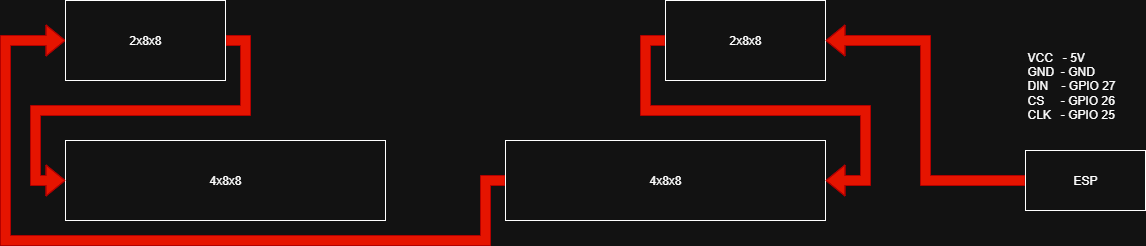

The diagram above was exported from draw.io. Its source (the exported page's mxGraphModel, read from the mxfile embedded in the PNG):
<mxGraphModel dx="2253" dy="841" grid="1" gridSize="10" guides="1" tooltips="1" connect="1" arrows="1" fold="1" page="1" pageScale="1" pageWidth="827" pageHeight="1169" math="0" shadow="0">
  <root>
    <mxCell id="0" />
    <mxCell id="1" parent="0" />
    <mxCell id="_diy9mrXUE7d9mHjoQlm-21" style="edgeStyle=orthogonalEdgeStyle;rounded=0;orthogonalLoop=1;jettySize=auto;html=1;exitX=0;exitY=0.5;exitDx=0;exitDy=0;entryX=0;entryY=0.5;entryDx=0;entryDy=0;fillColor=#e51400;strokeColor=#B20000;shape=flexArrow;" parent="1" source="_diy9mrXUE7d9mHjoQlm-12" target="_diy9mrXUE7d9mHjoQlm-17" edge="1">
      <mxGeometry relative="1" as="geometry">
        <Array as="points">
          <mxPoint x="460" y="640" />
          <mxPoint x="460" y="700" />
          <mxPoint x="-20" y="700" />
          <mxPoint x="-20" y="500" />
        </Array>
      </mxGeometry>
    </mxCell>
    <mxCell id="_diy9mrXUE7d9mHjoQlm-12" value="4x8x8" style="rounded=0;whiteSpace=wrap;html=1;" parent="1" vertex="1">
      <mxGeometry x="480" y="600" width="320" height="80" as="geometry" />
    </mxCell>
    <mxCell id="_diy9mrXUE7d9mHjoQlm-20" style="edgeStyle=orthogonalEdgeStyle;rounded=0;orthogonalLoop=1;jettySize=auto;html=1;exitX=0;exitY=0.5;exitDx=0;exitDy=0;entryX=1;entryY=0.5;entryDx=0;entryDy=0;fillColor=#e51400;strokeColor=#B20000;shape=flexArrow;" parent="1" source="_diy9mrXUE7d9mHjoQlm-14" target="_diy9mrXUE7d9mHjoQlm-12" edge="1">
      <mxGeometry relative="1" as="geometry">
        <Array as="points">
          <mxPoint x="620" y="500" />
          <mxPoint x="620" y="570" />
          <mxPoint x="840" y="570" />
          <mxPoint x="840" y="640" />
        </Array>
      </mxGeometry>
    </mxCell>
    <mxCell id="_diy9mrXUE7d9mHjoQlm-14" value="2x8x8" style="rounded=0;whiteSpace=wrap;html=1;" parent="1" vertex="1">
      <mxGeometry x="640" y="460" width="160" height="80" as="geometry" />
    </mxCell>
    <mxCell id="_diy9mrXUE7d9mHjoQlm-16" value="4x8x8" style="rounded=0;whiteSpace=wrap;html=1;" parent="1" vertex="1">
      <mxGeometry x="40" y="600" width="320" height="80" as="geometry" />
    </mxCell>
    <mxCell id="_diy9mrXUE7d9mHjoQlm-22" style="edgeStyle=orthogonalEdgeStyle;rounded=0;orthogonalLoop=1;jettySize=auto;html=1;exitX=1;exitY=0.5;exitDx=0;exitDy=0;entryX=0;entryY=0.5;entryDx=0;entryDy=0;fillColor=#e51400;strokeColor=#B20000;shape=flexArrow;" parent="1" source="_diy9mrXUE7d9mHjoQlm-17" target="_diy9mrXUE7d9mHjoQlm-16" edge="1">
      <mxGeometry relative="1" as="geometry">
        <Array as="points">
          <mxPoint x="220" y="500" />
          <mxPoint x="220" y="570" />
          <mxPoint x="10" y="570" />
          <mxPoint x="10" y="640" />
        </Array>
      </mxGeometry>
    </mxCell>
    <mxCell id="_diy9mrXUE7d9mHjoQlm-17" value="2x8x8" style="rounded=0;whiteSpace=wrap;html=1;" parent="1" vertex="1">
      <mxGeometry x="40" y="460" width="160" height="80" as="geometry" />
    </mxCell>
    <mxCell id="_diy9mrXUE7d9mHjoQlm-18" style="edgeStyle=orthogonalEdgeStyle;rounded=0;orthogonalLoop=1;jettySize=auto;html=1;entryX=1;entryY=0.5;entryDx=0;entryDy=0;fillColor=#e51400;strokeColor=#B20000;shape=flexArrow;" parent="1" source="_diy9mrXUE7d9mHjoQlm-19" target="_diy9mrXUE7d9mHjoQlm-14" edge="1">
      <mxGeometry relative="1" as="geometry" />
    </mxCell>
    <mxCell id="_diy9mrXUE7d9mHjoQlm-19" value="ESP" style="rounded=0;whiteSpace=wrap;html=1;" parent="1" vertex="1">
      <mxGeometry x="1000" y="610" width="120" height="60" as="geometry" />
    </mxCell>
    <mxCell id="_diy9mrXUE7d9mHjoQlm-23" value="&lt;div&gt;VCC&amp;nbsp; &amp;nbsp;- 5V&lt;/div&gt;GND&amp;nbsp; - GND&lt;div&gt;&lt;div&gt;DIN&amp;nbsp; &amp;nbsp; - GPIO 27&lt;/div&gt;&lt;/div&gt;&lt;div&gt;CS&amp;nbsp; &amp;nbsp; &amp;nbsp;- GPIO 26&lt;/div&gt;&lt;div&gt;CLK&amp;nbsp; &amp;nbsp;- GPIO 25&lt;/div&gt;" style="text;html=1;align=left;verticalAlign=middle;whiteSpace=wrap;rounded=0;" parent="1" vertex="1">
      <mxGeometry x="1000" y="480" width="120" height="130" as="geometry" />
    </mxCell>
  </root>
</mxGraphModel>